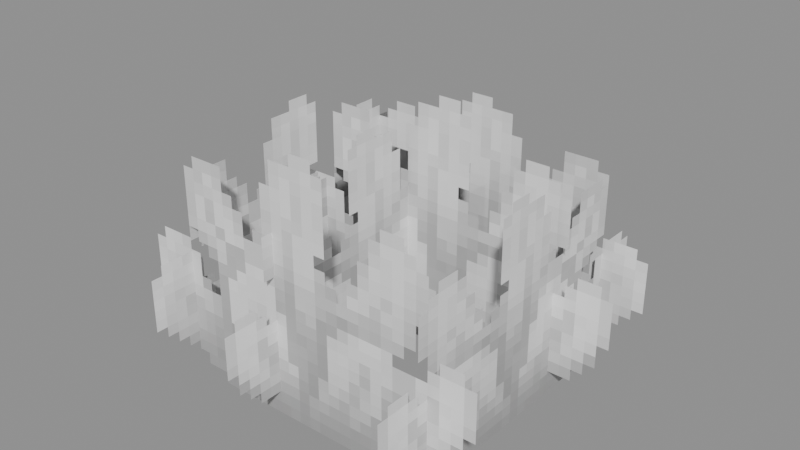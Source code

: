 # Source: Foliage_Grass_Dense_Small_3Rows.blend  (saved by Blender 5.0.119; exported with 4.5.12 LTS)
import bpy
from mathutils import Matrix  # noqa: F401  (used for matrix-valued properties, if any)

bpy.ops.wm.read_factory_settings(use_empty=True)
scene = bpy.context.scene
scene.name = 'Scene'

# ---- collections
col_widgets = bpy.data.collections.new('Widgets'); scene.collection.children.link(col_widgets)
col_widgets.hide_viewport = True

# ---- images (referenced by path relative to the original .blend; pixels are not part of the script)
import os
ASSET_DIR = os.environ.get("B2B_ASSET_DIR", "")  # directory of the original .blend (textures are referenced by path, not embedded)
HERE = os.path.dirname(os.path.abspath(__file__))  # packed textures are extracted next to this script under _unpacked/

def load_image(name, relpath, width, height, colorspace="sRGB"):
    """Load a texture the original file referenced (path relative to the .blend, or extracted next to this script)."""
    p = next((c for c in (os.path.join(HERE, relpath), os.path.join(ASSET_DIR, relpath)) if relpath and os.path.exists(c)), "")
    if p:
        img = bpy.data.images.load(p, check_existing=True)
        img.name = name
    else:  # same state as the original file: an image datablock whose file is absent (Cycles renders it pink)
        img = bpy.data.images.new(name, width, height)
        img.source = "FILE"
        img.filepath = "//" + (relpath or name)
    img.colorspace_settings.name = colorspace
    return img
img_image_0 = load_image('Image_0', '_unpacked/Image_0.be41badd.png', 64, 32, 'sRGB')

# ---- materials (node trees are filled in below, after node groups)
mat_material_0 = bpy.data.materials.new('Material_0')

# ---- material node trees
mat_material_0.use_nodes = True; mat_material_0.node_tree.nodes.clear()
_N = mat_material_0.node_tree.nodes; _L = mat_material_0.node_tree.links
n0 = _N.new('ShaderNodeBsdfPrincipled'); n0.name = 'Principled BSDF'; n0.location = (10, 300)
n0.inputs[2].default_value = 1.0
n1 = _N.new('ShaderNodeOutputMaterial'); n1.name = 'Material Output'; n1.location = (300, 300)
n2 = _N.new('NodeFrame'); n2.name = 'Frame'; n2.location = (0, 0)
n2.label = 'Alpha Clip'
n2.width = 150
n3 = _N.new('ShaderNodeMath'); n3.name = 'Math'; n3.location = (-340, -20)
n3.operation = 'SUBTRACT'
n3.inputs[0].default_value = 1.0
n4 = _N.new('ShaderNodeMath'); n4.name = 'Math.001'; n4.location = (-540, -20)
n4.operation = 'LESS_THAN'
n4.inputs[1].default_value = 0.05
n5 = _N.new('ShaderNodeTexImage'); n5.name = 'Image Texture'; n5.location = (-840, 210)
n5.label = 'BASE COLOR'
n5.image = img_image_0
n5.interpolation = 'Closest'
n5.extension = 'EXTEND'
n3.parent = n2
n4.parent = n2
_L.new(n0.outputs[0], n1.inputs[0])
_L.new(n3.outputs[0], n0.inputs[4])
_L.new(n4.outputs[0], n3.inputs[1])
_L.new(n5.outputs[0], n0.inputs[0])
_L.new(n5.outputs[1], n4.inputs[0])
n1.is_active_output = True

# ---- meshes
me_mesh_0 = bpy.data.meshes.new('Mesh_0')
me_mesh_0.from_pydata([(1.0, -6.253e-05, 1.406), (1.0, -3.423e-08, 1.406), (1.0, -6.253e-05, 0.004008), (1.0, -3.423e-08, 0.004008), (-1.0, 3.423e-08, 1.406), (-1.0, -6.247e-05, 1.406), (-1.0, 3.423e-08, 0.004008), (-1.0, -6.247e-05, 0.004008), (-1.0, 3.423e-08, 1.406), (1.0, -3.423e-08, 1.406), (-1.0, -6.247e-05, 1.406), (1.0, -6.253e-05, 1.406), (-1.0, -6.247e-05, 0.004008), (1.0, -6.253e-05, 0.004008), (-1.0, 3.423e-08, 0.004008), (1.0, -3.423e-08, 0.004008), (-1.0, -6.247e-05, 1.406), (1.0, -6.253e-05, 1.406), (-1.0, -6.247e-05, 0.004008), (1.0, -6.253e-05, 0.004008), (1.0, -3.423e-08, 1.406), (-1.0, 3.423e-08, 1.406), (1.0, -3.423e-08, 0.004008), (-1.0, 3.423e-08, 0.004008)], [], [(0, 2, 1), (2, 3, 1), (4, 6, 5), (6, 7, 5), (8, 10, 9), (10, 11, 9), (12, 14, 13), (14, 15, 13), (16, 18, 17), (18, 19, 17), (20, 22, 21), (22, 23, 21)])
_uv = me_mesh_0.uv_layers.new(name='UVMap')
_uv.uv.foreach_set('vector', [0.0, 1.0, 0.0, 1.0, 0.0, 1.0, 0.0, 1.0, 0.0, 1.0, 0.0, 1.0, 0.0, 1.0, 0.0, 1.0, 0.0, 1.0, 0.0, 1.0, 0.0, 1.0, 0.0, 1.0, 0.0, 1.0, 0.0, 1.0, 0.0, 1.0, 0.0, 1.0, 0.0, 1.0, 0.0, 1.0, 0.0, 1.0, 0.0, 1.0, 0.0, 1.0, 0.0, 1.0, 0.0, 1.0, 0.0, 1.0, 0.5, 0.7812, 0.5, 0.0, 0.0, 0.7812, 0.5, 0.0, 0.0, 0.0, 0.0, 0.7812, 0.0, 1.0, 0.0, 1.0, 0.0, 1.0, 0.0, 1.0, 0.0, 1.0, 0.0, 1.0])
me_mesh_0.materials.append(mat_material_0)
me_mesh_0.update()
me_mesh_0.normals_split_custom_set([tuple(v) for v in zip(*[iter([1.0, 0.0, 0.0, 1.0, 0.0, 0.0, 1.0, 0.0, 0.0, 1.0, 0.0, 0.0, 1.0, 0.0, 0.0, 1.0, 0.0, 0.0, -1.0, 0.0, 0.0, -1.0, 0.0, 0.0, -1.0, 0.0, 0.0, -1.0, 0.0, 0.0, -1.0, 0.0, 0.0, -1.0, 0.0, 0.0, 0.0, 0.0, 1.0, 0.0, 0.0, 1.0, 0.0, 0.0, 1.0, -1.164e-07, 0.0, 1.0, -1.164e-07, 0.0, 1.0, -1.164e-07, 0.0, 1.0, 4.547e-10, 0.0, -1.0, 4.547e-10, 0.0, -1.0, 4.547e-10, 0.0, -1.0, 0.0, 0.0, -1.0, 0.0, 0.0, -1.0, 0.0, 0.0, -1.0, -3.423e-08, -1.0, 0.0, -3.423e-08, -1.0, 0.0, -3.423e-08, -1.0, 0.0, -3.423e-08, -1.0, 0.0, -3.423e-08, -1.0, 0.0, -3.423e-08, -1.0, 0.0, 3.423e-08, 1.0, 0.0, 3.423e-08, 1.0, 0.0, 3.423e-08, 1.0, 0.0, 3.423e-08, 1.0, 0.0, 3.423e-08, 1.0, 0.0, 3.423e-08, 1.0, 0.0])] * 3)])
me_mesh_1 = bpy.data.meshes.new('Mesh_1')
me_mesh_1.from_pydata([(1.0, -6.253e-05, 1.331), (1.0, -3.423e-08, 1.331), (1.0, -6.253e-05, 0.002713), (1.0, -3.423e-08, 0.002713), (-1.0, 3.423e-08, 1.331), (-1.0, -6.247e-05, 1.331), (-1.0, 3.423e-08, 0.002713), (-1.0, -6.247e-05, 0.002713), (-1.0, 3.423e-08, 1.331), (1.0, -3.423e-08, 1.331), (-1.0, -6.247e-05, 1.331), (1.0, -6.253e-05, 1.331), (-1.0, -6.247e-05, 0.002713), (1.0, -6.253e-05, 0.002713), (-1.0, 3.423e-08, 0.002713), (1.0, -3.423e-08, 0.002713), (-1.0, -6.247e-05, 1.331), (1.0, -6.253e-05, 1.331), (-1.0, -6.247e-05, 0.002713), (1.0, -6.253e-05, 0.002713), (1.0, -3.423e-08, 1.331), (-1.0, 3.423e-08, 1.331), (1.0, -3.423e-08, 0.002713), (-1.0, 3.423e-08, 0.002713)], [], [(0, 2, 1), (2, 3, 1), (4, 6, 5), (6, 7, 5), (8, 10, 9), (10, 11, 9), (12, 14, 13), (14, 15, 13), (16, 18, 17), (18, 19, 17), (20, 22, 21), (22, 23, 21)])
_uv = me_mesh_1.uv_layers.new(name='UVMap')
_uv.uv.foreach_set('vector', [0.0, 1.0, 0.0, 1.0, 0.0, 1.0, 0.0, 1.0, 0.0, 1.0, 0.0, 1.0, 0.0, 1.0, 0.0, 1.0, 0.0, 1.0, 0.0, 1.0, 0.0, 1.0, 0.0, 1.0, 0.0, 1.0, 0.0, 1.0, 0.0, 1.0, 0.0, 1.0, 0.0, 1.0, 0.0, 1.0, 0.0, 1.0, 0.0, 1.0, 0.0, 1.0, 0.0, 1.0, 0.0, 1.0, 0.0, 1.0, 0.0, 0.7812, 0.0, 0.0, 0.5, 0.7812, 0.0, 0.0, 0.5, 0.0, 0.5, 0.7812, 0.0, 1.0, 0.0, 1.0, 0.0, 1.0, 0.0, 1.0, 0.0, 1.0, 0.0, 1.0])
me_mesh_1.materials.append(mat_material_0)
me_mesh_1.update()
me_mesh_1.normals_split_custom_set([tuple(v) for v in zip(*[iter([1.0, 0.0, 0.0, 1.0, 0.0, 0.0, 1.0, 0.0, 0.0, 1.0, 0.0, 0.0, 1.0, 0.0, 0.0, 1.0, 0.0, 0.0, -1.0, 0.0, 0.0, -1.0, 0.0, 0.0, -1.0, 0.0, 0.0, -1.0, 0.0, 0.0, -1.0, 0.0, 0.0, -1.0, 0.0, 0.0, -1.164e-07, 0.0, 1.0, -1.164e-07, 0.0, 1.0, -1.164e-07, 0.0, 1.0, 1.164e-07, 0.0, 1.0, 1.164e-07, 0.0, 1.0, 1.164e-07, 0.0, 1.0, 0.0, 0.0, -1.0, 0.0, 0.0, -1.0, 0.0, 0.0, -1.0, 2.274e-10, 0.0, -1.0, 2.274e-10, 0.0, -1.0, 2.274e-10, 0.0, -1.0, -3.423e-08, -1.0, 0.0, -3.423e-08, -1.0, 0.0, -3.423e-08, -1.0, 0.0, -3.423e-08, -1.0, 0.0, -3.423e-08, -1.0, 0.0, -3.423e-08, -1.0, 0.0, 3.423e-08, 1.0, 0.0, 3.423e-08, 1.0, 0.0, 3.423e-08, 1.0, 0.0, 3.423e-08, 1.0, 0.0, 3.423e-08, 1.0, 0.0, 3.423e-08, 1.0, 0.0])] * 3)])
me_mesh_2 = bpy.data.meshes.new('Mesh_2')
me_mesh_2.from_pydata([(1.0, -6.25e-05, 1.404), (1.0, 0.0, 1.404), (1.0, -6.25e-05, 0.001399), (1.0, 0.0, 0.001399), (-1.0, 0.0, 1.404), (-1.0, -6.25e-05, 1.404), (-1.0, 0.0, 0.001399), (-1.0, -6.25e-05, 0.001399), (-1.0, 0.0, 1.404), (1.0, 0.0, 1.404), (-1.0, -6.25e-05, 1.404), (1.0, -6.25e-05, 1.404), (-1.0, -6.25e-05, 0.001399), (1.0, -6.25e-05, 0.001399), (-1.0, 0.0, 0.001399), (1.0, 0.0, 0.001399), (-1.0, -6.25e-05, 1.404), (1.0, -6.25e-05, 1.404), (-1.0, -6.25e-05, 0.001399), (1.0, -6.25e-05, 0.001399), (1.0, 0.0, 1.404), (-1.0, 0.0, 1.404), (1.0, 0.0, 0.001399), (-1.0, 0.0, 0.001399)], [], [(0, 2, 1), (2, 3, 1), (4, 6, 5), (6, 7, 5), (8, 10, 9), (10, 11, 9), (12, 14, 13), (14, 15, 13), (16, 18, 17), (18, 19, 17), (20, 22, 21), (22, 23, 21)])
_uv = me_mesh_2.uv_layers.new(name='UVMap')
_uv.uv.foreach_set('vector', [0.0, 1.0, 0.0, 1.0, 0.0, 1.0, 0.0, 1.0, 0.0, 1.0, 0.0, 1.0, 0.0, 1.0, 0.0, 1.0, 0.0, 1.0, 0.0, 1.0, 0.0, 1.0, 0.0, 1.0, 0.0, 1.0, 0.0, 1.0, 0.0, 1.0, 0.0, 1.0, 0.0, 1.0, 0.0, 1.0, 0.0, 1.0, 0.0, 1.0, 0.0, 1.0, 0.0, 1.0, 0.0, 1.0, 0.0, 1.0, 0.0, 0.7812, 0.0, 0.0, 0.5, 0.7812, 0.0, 0.0, 0.5, 0.0, 0.5, 0.7812, 0.0, 1.0, 0.0, 1.0, 0.0, 1.0, 0.0, 1.0, 0.0, 1.0, 0.0, 1.0])
me_mesh_2.materials.append(mat_material_0)
me_mesh_2.update()
me_mesh_2.normals_split_custom_set([tuple(v) for v in zip(*[iter([1.0, 0.0, 0.0, 1.0, 0.0, 0.0, 1.0, 0.0, 0.0, 1.0, 0.0, 0.0, 1.0, 0.0, 0.0, 1.0, 0.0, 0.0, -1.0, 0.0, 0.0, -1.0, 0.0, 0.0, -1.0, 0.0, 0.0, -1.0, 0.0, 0.0, -1.0, 0.0, 0.0, -1.0, 0.0, 0.0, 0.0, 0.0, 1.0, 0.0, 0.0, 1.0, 0.0, 0.0, 1.0, 0.0, 0.0, 1.0, 0.0, 0.0, 1.0, 0.0, 0.0, 1.0, 0.0, 0.0, -1.0, 0.0, 0.0, -1.0, 0.0, 0.0, -1.0, 0.0, 0.0, -1.0, 0.0, 0.0, -1.0, 0.0, 0.0, -1.0, 0.0, -1.0, 0.0, 0.0, -1.0, 0.0, 0.0, -1.0, 0.0, 0.0, -1.0, 0.0, 0.0, -1.0, 0.0, 0.0, -1.0, 0.0, 0.0, 1.0, 0.0, 0.0, 1.0, 0.0, 0.0, 1.0, 0.0, 0.0, 1.0, 0.0, 0.0, 1.0, 0.0, 0.0, 1.0, 0.0])] * 3)])
me_mesh_3 = bpy.data.meshes.new('Mesh_3')
me_mesh_3.from_pydata([(1.0, -6.25e-05, 1.562), (1.0, 0.0, 1.562), (1.0, -6.25e-05, 0.0), (1.0, 0.0, 0.0), (-1.0, 0.0, 1.562), (-1.0, -6.25e-05, 1.562), (-1.0, 0.0, 0.0), (-1.0, -6.25e-05, 0.0), (-1.0, 0.0, 1.562), (1.0, 0.0, 1.562), (-1.0, -6.25e-05, 1.562), (1.0, -6.25e-05, 1.562), (-1.0, -6.25e-05, 0.0), (1.0, -6.25e-05, 0.0), (-1.0, 0.0, 0.0), (1.0, 0.0, 0.0), (-1.0, -6.25e-05, 1.562), (1.0, -6.25e-05, 1.562), (-1.0, -6.25e-05, 0.0), (1.0, -6.25e-05, 0.0), (1.0, 0.0, 1.562), (-1.0, 0.0, 1.562), (1.0, 0.0, 0.0), (-1.0, 0.0, 0.0)], [], [(0, 2, 1), (2, 3, 1), (4, 6, 5), (6, 7, 5), (8, 10, 9), (10, 11, 9), (12, 14, 13), (14, 15, 13), (16, 18, 17), (18, 19, 17), (20, 22, 21), (22, 23, 21)])
_uv = me_mesh_3.uv_layers.new(name='UVMap')
_uv.uv.foreach_set('vector', [0.0, 1.0, 0.0, 1.0, 0.0, 1.0, 0.0, 1.0, 0.0, 1.0, 0.0, 1.0, 0.0, 1.0, 0.0, 1.0, 0.0, 1.0, 0.0, 1.0, 0.0, 1.0, 0.0, 1.0, 0.0, 1.0, 0.0, 1.0, 0.0, 1.0, 0.0, 1.0, 0.0, 1.0, 0.0, 1.0, 0.0, 1.0, 0.0, 1.0, 0.0, 1.0, 0.0, 1.0, 0.0, 1.0, 0.0, 1.0, 0.5, 0.7812, 0.5, 0.0, 0.0, 0.7812, 0.5, 0.0, 0.0, 0.0, 0.0, 0.7812, 0.0, 1.0, 0.0, 1.0, 0.0, 1.0, 0.0, 1.0, 0.0, 1.0, 0.0, 1.0])
me_mesh_3.materials.append(mat_material_0)
me_mesh_3.update()
me_mesh_3.normals_split_custom_set([tuple(v) for v in zip(*[iter([1.0, 0.0, 0.0, 1.0, 0.0, 0.0, 1.0, 0.0, 0.0, 1.0, 0.0, 0.0, 1.0, 0.0, 0.0, 1.0, 0.0, 0.0, -1.0, 0.0, 0.0, -1.0, 0.0, 0.0, -1.0, 0.0, 0.0, -1.0, 0.0, 0.0, -1.0, 0.0, 0.0, -1.0, 0.0, 0.0, 0.0, 0.0, 1.0, 0.0, 0.0, 1.0, 0.0, 0.0, 1.0, 0.0, 0.0, 1.0, 0.0, 0.0, 1.0, 0.0, 0.0, 1.0, 0.0, 0.0, -1.0, 0.0, 0.0, -1.0, 0.0, 0.0, -1.0, 0.0, 0.0, -1.0, 0.0, 0.0, -1.0, 0.0, 0.0, -1.0, 0.0, -1.0, 0.0, 0.0, -1.0, 0.0, 0.0, -1.0, 0.0, 0.0, -1.0, 0.0, 0.0, -1.0, 0.0, 0.0, -1.0, 0.0, 0.0, 1.0, 0.0, 0.0, 1.0, 0.0, 0.0, 1.0, 0.0, 0.0, 1.0, 0.0, 0.0, 1.0, 0.0, 0.0, 1.0, 0.0])] * 3)])
me_mesh_4 = bpy.data.meshes.new('Mesh_4')
me_mesh_4.from_pydata([(1.0, -6.25e-05, 1.562), (1.0, 0.0, 1.562), (1.0, -6.25e-05, 0.0), (1.0, 0.0, 0.0), (-1.0, 0.0, 1.562), (-1.0, -6.25e-05, 1.562), (-1.0, 0.0, 0.0), (-1.0, -6.25e-05, 0.0), (-1.0, 0.0, 1.562), (1.0, 0.0, 1.562), (-1.0, -6.25e-05, 1.562), (1.0, -6.25e-05, 1.562), (-1.0, -6.25e-05, 0.0), (1.0, -6.25e-05, 0.0), (-1.0, 0.0, 0.0), (1.0, 0.0, 0.0), (-1.0, -6.25e-05, 1.562), (1.0, -6.25e-05, 1.562), (-1.0, -6.25e-05, 0.0), (1.0, -6.25e-05, 0.0), (1.0, 0.0, 1.562), (-1.0, 0.0, 1.562), (1.0, 0.0, 0.0), (-1.0, 0.0, 0.0)], [], [(0, 2, 1), (2, 3, 1), (4, 6, 5), (6, 7, 5), (8, 10, 9), (10, 11, 9), (12, 14, 13), (14, 15, 13), (16, 18, 17), (18, 19, 17), (20, 22, 21), (22, 23, 21)])
_uv = me_mesh_4.uv_layers.new(name='UVMap')
_uv.uv.foreach_set('vector', [0.0, 1.0, 0.0, 1.0, 0.0, 1.0, 0.0, 1.0, 0.0, 1.0, 0.0, 1.0, 0.0, 1.0, 0.0, 1.0, 0.0, 1.0, 0.0, 1.0, 0.0, 1.0, 0.0, 1.0, 0.0, 1.0, 0.0, 1.0, 0.0, 1.0, 0.0, 1.0, 0.0, 1.0, 0.0, 1.0, 0.0, 1.0, 0.0, 1.0, 0.0, 1.0, 0.0, 1.0, 0.0, 1.0, 0.0, 1.0, 0.5, 0.7812, 0.5, 0.0, 0.0, 0.7812, 0.5, 0.0, 0.0, 0.0, 0.0, 0.7812, 0.0, 1.0, 0.0, 1.0, 0.0, 1.0, 0.0, 1.0, 0.0, 1.0, 0.0, 1.0])
me_mesh_4.materials.append(mat_material_0)
me_mesh_4.update()
me_mesh_4.normals_split_custom_set([tuple(v) for v in zip(*[iter([1.0, 0.0, 0.0, 1.0, 0.0, 0.0, 1.0, 0.0, 0.0, 1.0, 0.0, 0.0, 1.0, 0.0, 0.0, 1.0, 0.0, 0.0, -1.0, 0.0, 0.0, -1.0, 0.0, 0.0, -1.0, 0.0, 0.0, -1.0, 0.0, 0.0, -1.0, 0.0, 0.0, -1.0, 0.0, 0.0, 0.0, 0.0, 1.0, 0.0, 0.0, 1.0, 0.0, 0.0, 1.0, 0.0, 0.0, 1.0, 0.0, 0.0, 1.0, 0.0, 0.0, 1.0, 0.0, 0.0, -1.0, 0.0, 0.0, -1.0, 0.0, 0.0, -1.0, 0.0, 0.0, -1.0, 0.0, 0.0, -1.0, 0.0, 0.0, -1.0, 0.0, -1.0, 0.0, 0.0, -1.0, 0.0, 0.0, -1.0, 0.0, 0.0, -1.0, 0.0, 0.0, -1.0, 0.0, 0.0, -1.0, 0.0, 0.0, 1.0, 0.0, 0.0, 1.0, 0.0, 0.0, 1.0, 0.0, 0.0, 1.0, 0.0, 0.0, 1.0, 0.0, 0.0, 1.0, 0.0])] * 3)])
me_mesh_5 = bpy.data.meshes.new('Mesh_5')
me_mesh_5.from_pydata([(1.0, -6.253e-05, 1.412), (1.0, -3.423e-08, 1.412), (1.0, -6.253e-05, 0.009509), (1.0, -3.423e-08, 0.009509), (-1.0, 3.423e-08, 1.412), (-1.0, -6.247e-05, 1.412), (-1.0, 3.423e-08, 0.009509), (-1.0, -6.247e-05, 0.009509), (-1.0, 3.423e-08, 1.412), (1.0, -3.423e-08, 1.412), (-1.0, -6.247e-05, 1.412), (1.0, -6.253e-05, 1.412), (-1.0, -6.247e-05, 0.009509), (1.0, -6.253e-05, 0.009509), (-1.0, 3.423e-08, 0.009509), (1.0, -3.423e-08, 0.009509), (-1.0, -6.247e-05, 1.412), (1.0, -6.253e-05, 1.412), (-1.0, -6.247e-05, 0.009509), (1.0, -6.253e-05, 0.009509), (1.0, -3.423e-08, 1.412), (-1.0, 3.423e-08, 1.412), (1.0, -3.423e-08, 0.009509), (-1.0, 3.423e-08, 0.009509)], [], [(0, 2, 1), (2, 3, 1), (4, 6, 5), (6, 7, 5), (8, 10, 9), (10, 11, 9), (12, 14, 13), (14, 15, 13), (16, 18, 17), (18, 19, 17), (20, 22, 21), (22, 23, 21)])
_uv = me_mesh_5.uv_layers.new(name='UVMap')
_uv.uv.foreach_set('vector', [0.0, 1.0, 0.0, 1.0, 0.0, 1.0, 0.0, 1.0, 0.0, 1.0, 0.0, 1.0, 0.0, 1.0, 0.0, 1.0, 0.0, 1.0, 0.0, 1.0, 0.0, 1.0, 0.0, 1.0, 0.0, 1.0, 0.0, 1.0, 0.0, 1.0, 0.0, 1.0, 0.0, 1.0, 0.0, 1.0, 0.0, 1.0, 0.0, 1.0, 0.0, 1.0, 0.0, 1.0, 0.0, 1.0, 0.0, 1.0, 0.0, 0.7812, 0.0, 0.0, 0.5, 0.7812, 0.0, 0.0, 0.5, 0.0, 0.5, 0.7812, 0.0, 1.0, 0.0, 1.0, 0.0, 1.0, 0.0, 1.0, 0.0, 1.0, 0.0, 1.0])
me_mesh_5.materials.append(mat_material_0)
me_mesh_5.update()
me_mesh_5.normals_split_custom_set([tuple(v) for v in zip(*[iter([1.0, 0.0, 0.0, 1.0, 0.0, 0.0, 1.0, 0.0, 0.0, 1.0, 0.0, 0.0, 1.0, 0.0, 0.0, 1.0, 0.0, 0.0, -1.0, 0.0, 0.0, -1.0, 0.0, 0.0, -1.0, 0.0, 0.0, -1.0, 0.0, 0.0, -1.0, 0.0, 0.0, -1.0, 0.0, 0.0, -1.164e-07, 0.0, 1.0, -1.164e-07, 0.0, 1.0, -1.164e-07, 0.0, 1.0, 0.0, 0.0, 1.0, 0.0, 0.0, 1.0, 0.0, 0.0, 1.0, 9.095e-10, 0.0, -1.0, 9.095e-10, 0.0, -1.0, 9.095e-10, 0.0, -1.0, 0.0, 0.0, -1.0, 0.0, 0.0, -1.0, 0.0, 0.0, -1.0, -3.423e-08, -1.0, 0.0, -3.423e-08, -1.0, 0.0, -3.423e-08, -1.0, 0.0, -3.423e-08, -1.0, 0.0, -3.423e-08, -1.0, 0.0, -3.423e-08, -1.0, 0.0, 3.423e-08, 1.0, 0.0, 3.423e-08, 1.0, 0.0, 3.423e-08, 1.0, 0.0, 3.423e-08, 1.0, 0.0, 3.423e-08, 1.0, 0.0, 3.423e-08, 1.0, 0.0])] * 3)])
me_plane = bpy.data.meshes.new('Plane')
me_plane.from_pydata([(-1.0, -6.123e-17, -1.0), (1.0, -6.123e-17, -1.0), (-1.0, 6.123e-17, 1.0), (1.0, 6.123e-17, 1.0)], [], [(0, 1, 3, 2)])
_uv = me_plane.uv_layers.new(name='UVMap')
_uv.uv.foreach_set('vector', [0.0, 0.0, 1.0, 0.0, 1.0, 1.0, 0.0, 1.0])
me_plane.update()
arm_armature = bpy.data.armatures.new('Armature')  # bones are not reproduced
arm_armature_001 = bpy.data.armatures.new('Armature.001')  # bones are not reproduced
arm_armature_002 = bpy.data.armatures.new('Armature.002')  # bones are not reproduced
arm_armature_003 = bpy.data.armatures.new('Armature.003')  # bones are not reproduced
arm_armature_004 = bpy.data.armatures.new('Armature.004')  # bones are not reproduced
arm_armature_005 = bpy.data.armatures.new('Armature.005')  # bones are not reproduced

# ---- objects
ob_block = bpy.data.objects.new('Block', arm_armature)
ob_mesh_0 = bpy.data.objects.new('Mesh_0', me_mesh_0)
ob_block_001 = bpy.data.objects.new('Block.001', arm_armature_001)
ob_mesh_1 = bpy.data.objects.new('Mesh_1', me_mesh_1)
ob_block_002 = bpy.data.objects.new('Block.002', arm_armature_002)
ob_mesh_2 = bpy.data.objects.new('Mesh_2', me_mesh_2)
ob_block_003 = bpy.data.objects.new('Block.003', arm_armature_003)
ob_mesh_3 = bpy.data.objects.new('Mesh_3', me_mesh_3)
ob_block_004 = bpy.data.objects.new('Block.004', arm_armature_004)
ob_mesh_4 = bpy.data.objects.new('Mesh_4', me_mesh_4)
ob_block_005 = bpy.data.objects.new('Block.005', arm_armature_005)
ob_mesh_5 = bpy.data.objects.new('Mesh_5', me_mesh_5)
ob_wgt_block = bpy.data.objects.new('WGT-Block', me_plane)

# ---- transforms, parenting, visibility, modifiers, constraints
ob_block.location = (-0.75, -0.0, 0.0)
ob_block.rotation_mode = 'QUATERNION'
ob_block.rotation_quaternion = (0.7071, 0.0, 0.0, 0.7071)
ob_block.show_in_front = True
ob_mesh_0.parent = ob_block
ob_mesh_0.location = (0.0, 0.0, 0.0)
ob_mesh_0.rotation_mode = 'QUATERNION'
ob_mesh_0.rotation_quaternion = (1.0, 0.0, 0.0, 0.0)
_vg = ob_mesh_0.vertex_groups.new(name='Block')
_vg.add([0, 1, 2, 3, 4, 5, 6, 7, 8, 9, 10, 11, 12, 13, 14, 15, 16, 17, 18, 19, 20, 21, 22, 23], 1.0, 'REPLACE')
_m = ob_mesh_0.modifiers.new('Armature', 'ARMATURE')
_m.object = ob_block
ob_block_001.location = (0.6875, 0.0, 0.0)
ob_block_001.rotation_mode = 'QUATERNION'
ob_block_001.rotation_quaternion = (0.7071, 0.0, 0.0, 0.7071)
ob_block_001.show_in_front = True
ob_mesh_1.parent = ob_block_001
ob_mesh_1.location = (0.0, 0.0, 0.0)
ob_mesh_1.rotation_mode = 'QUATERNION'
ob_mesh_1.rotation_quaternion = (1.0, 0.0, 0.0, 0.0)
_vg = ob_mesh_1.vertex_groups.new(name='Block')
_vg.add([0, 1, 2, 3, 4, 5, 6, 7, 8, 9, 10, 11, 12, 13, 14, 15, 16, 17, 18, 19, 20, 21, 22, 23], 1.0, 'REPLACE')
_m = ob_mesh_1.modifiers.new('Armature', 'ARMATURE')
_m.object = ob_block_001
ob_block_002.location = (-1.875e-07, 0.6875, 0.0)
ob_block_002.rotation_mode = 'QUATERNION'
ob_block_002.rotation_quaternion = (1.0, 0.0, 0.0, 0.0)
ob_block_002.show_in_front = True
ob_mesh_2.parent = ob_block_002
ob_mesh_2.location = (0.0, 0.0, 0.0)
ob_mesh_2.rotation_mode = 'QUATERNION'
ob_mesh_2.rotation_quaternion = (1.0, 0.0, 0.0, 0.0)
_vg = ob_mesh_2.vertex_groups.new(name='Block')
_vg.add([0, 1, 2, 3, 4, 5, 6, 7, 8, 9, 10, 11, 12, 13, 14, 15, 16, 17, 18, 19, 20, 21, 22, 23], 1.0, 'REPLACE')
_m = ob_mesh_2.modifiers.new('Armature', 'ARMATURE')
_m.object = ob_block_002
ob_block_003.location = (-0.0625, -0.6875, 0.0)
ob_block_003.rotation_mode = 'QUATERNION'
ob_block_003.rotation_quaternion = (1.0, 0.0, 0.0, 0.0)
ob_block_003.show_in_front = True
ob_mesh_3.parent = ob_block_003
ob_mesh_3.location = (0.0, 0.0, 0.0)
ob_mesh_3.rotation_mode = 'QUATERNION'
ob_mesh_3.rotation_quaternion = (1.0, 0.0, 0.0, 0.0)
_vg = ob_mesh_3.vertex_groups.new(name='Block')
_vg.add([0, 1, 2, 3, 4, 5, 6, 7, 8, 9, 10, 11, 12, 13, 14, 15, 16, 17, 18, 19, 20, 21, 22, 23], 1.0, 'REPLACE')
_m = ob_mesh_3.modifiers.new('Armature', 'ARMATURE')
_m.object = ob_block_003
ob_block_004.location = (0.0, 0.25, 0.0)
ob_block_004.rotation_mode = 'QUATERNION'
ob_block_004.rotation_quaternion = (1.0, 0.0, 0.0, 0.0)
ob_block_004.show_in_front = True
ob_mesh_4.parent = ob_block_004
ob_mesh_4.location = (0.0, 0.0, 0.0)
ob_mesh_4.rotation_mode = 'QUATERNION'
ob_mesh_4.rotation_quaternion = (1.0, 0.0, 0.0, 0.0)
_vg = ob_mesh_4.vertex_groups.new(name='Block')
_vg.add([0, 1, 2, 3, 4, 5, 6, 7, 8, 9, 10, 11, 12, 13, 14, 15, 16, 17, 18, 19, 20, 21, 22, 23], 1.0, 'REPLACE')
_m = ob_mesh_4.modifiers.new('Armature', 'ARMATURE')
_m.object = ob_block_004
ob_block_005.location = (-0.1875, -0.0, 0.0)
ob_block_005.rotation_mode = 'QUATERNION'
ob_block_005.rotation_quaternion = (0.7071, 0.0, 0.0, 0.7071)
ob_block_005.show_in_front = True
ob_mesh_5.parent = ob_block_005
ob_mesh_5.location = (0.0, 0.0, 0.0)
ob_mesh_5.rotation_mode = 'QUATERNION'
ob_mesh_5.rotation_quaternion = (1.0, 0.0, 0.0, 0.0)
_vg = ob_mesh_5.vertex_groups.new(name='Block')
_vg.add([0, 1, 2, 3, 4, 5, 6, 7, 8, 9, 10, 11, 12, 13, 14, 15, 16, 17, 18, 19, 20, 21, 22, 23], 1.0, 'REPLACE')
_m = ob_mesh_5.modifiers.new('Armature', 'ARMATURE')
_m.object = ob_block_005
ob_wgt_block.location = (0.0, 0.0, 0.0)
ob_wgt_block.hide_render = True

# ---- collection membership
scene.collection.objects.link(ob_block)
scene.collection.objects.link(ob_mesh_0)
scene.collection.objects.link(ob_block_001)
scene.collection.objects.link(ob_mesh_1)
scene.collection.objects.link(ob_block_002)
scene.collection.objects.link(ob_mesh_2)
scene.collection.objects.link(ob_block_003)
scene.collection.objects.link(ob_mesh_3)
scene.collection.objects.link(ob_block_004)
scene.collection.objects.link(ob_mesh_4)
scene.collection.objects.link(ob_block_005)
scene.collection.objects.link(ob_mesh_5)
col_widgets.objects.link(ob_wgt_block)

# ---- scene / render settings (as saved in the file)
scene.frame_start = 1; scene.frame_end = 250; scene.frame_set(1)
scene.render.engine = 'BLENDER_EEVEE_NEXT'
scene.render.bake_bias = 0.0
scene.render.bake_samples = 0
scene.cycles.sampling_pattern = 'TABULATED_SOBOL'
scene.eevee.use_volume_custom_range = False
bpy.context.view_layer.update()

# ---- added for rendering (the .blend has no active camera and no usable light): camera, sun + grey world if the file has none
cam_auto = bpy.data.cameras.new('AutoCamera')
cam_auto.lens = 50.0
cam_auto.sensor_width = 36.0
cam_auto.clip_end = 1000.0
ob_auto_camera = bpy.data.objects.new('AutoCamera', cam_auto)
scene.collection.objects.link(ob_auto_camera)
ob_auto_camera.location = (2.99458, -3.63099, 3.20191)
ob_auto_camera.rotation_euler = (1.09748, -7.21219e-08, 0.694738)
scene.camera = ob_auto_camera
light_auto_sun = bpy.data.lights.new('AutoSun', 'SUN')
light_auto_sun.energy = 3.0
light_auto_sun.angle = 0.0523599
ob_auto_sun = bpy.data.objects.new('AutoSun', light_auto_sun)
scene.collection.objects.link(ob_auto_sun)
ob_auto_sun.rotation_euler = (0.872665, 0.174533, 0.523599)
if scene.world is None:
    world_auto = bpy.data.worlds.new('AutoWorld')
    world_auto.color = (0.3, 0.3, 0.3)
    scene.world = world_auto
bpy.context.view_layer.update()
